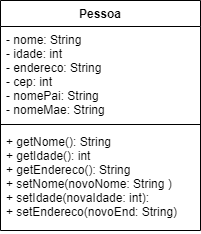

The diagram above was exported from draw.io. Its source (the exported page's mxGraphModel, read from the mxfile embedded in the PNG):
<mxGraphModel dx="1422" dy="762" grid="1" gridSize="10" guides="1" tooltips="1" connect="1" arrows="1" fold="1" page="1" pageScale="1" pageWidth="1169" pageHeight="826" background="#ffffff" math="0" shadow="0">
  <root>
    <mxCell id="0" />
    <mxCell id="1" parent="0" />
    <mxCell id="S39yBijnaxyixTDYXpQY-41" value="Pessoa" style="swimlane;fontStyle=1;align=center;verticalAlign=top;childLayout=stackLayout;horizontal=1;startSize=26;horizontalStack=0;resizeParent=1;resizeParentMax=0;resizeLast=0;collapsible=1;marginBottom=0;" vertex="1" parent="1">
      <mxGeometry x="70" y="100" width="200" height="230" as="geometry" />
    </mxCell>
    <mxCell id="S39yBijnaxyixTDYXpQY-42" value="- nome: String&#10;- idade: int&#10;- endereco: String&#10;- cep: int&#10;- nomePai: String&#10;- nomeMae: String&#10;" style="text;strokeColor=none;fillColor=none;align=left;verticalAlign=top;spacingLeft=4;spacingRight=4;overflow=hidden;rotatable=0;points=[[0,0.5],[1,0.5]];portConstraint=eastwest;" vertex="1" parent="S39yBijnaxyixTDYXpQY-41">
      <mxGeometry y="26" width="200" height="94" as="geometry" />
    </mxCell>
    <mxCell id="S39yBijnaxyixTDYXpQY-43" value="" style="line;strokeWidth=1;fillColor=none;align=left;verticalAlign=middle;spacingTop=-1;spacingLeft=3;spacingRight=3;rotatable=0;labelPosition=right;points=[];portConstraint=eastwest;" vertex="1" parent="S39yBijnaxyixTDYXpQY-41">
      <mxGeometry y="120" width="200" height="8" as="geometry" />
    </mxCell>
    <mxCell id="S39yBijnaxyixTDYXpQY-44" value="+ getNome(): String&#10;+ getIdade(): int&#10;+ getEndereco(): String&#10;+ setNome(novoNome: String )&#10;+ setIdade(novaIdade: int): &#10;+ setEndereco(novoEnd: String)&#10;" style="text;strokeColor=none;fillColor=none;align=left;verticalAlign=top;spacingLeft=4;spacingRight=4;overflow=hidden;rotatable=0;points=[[0,0.5],[1,0.5]];portConstraint=eastwest;" vertex="1" parent="S39yBijnaxyixTDYXpQY-41">
      <mxGeometry y="128" width="200" height="102" as="geometry" />
    </mxCell>
  </root>
</mxGraphModel>